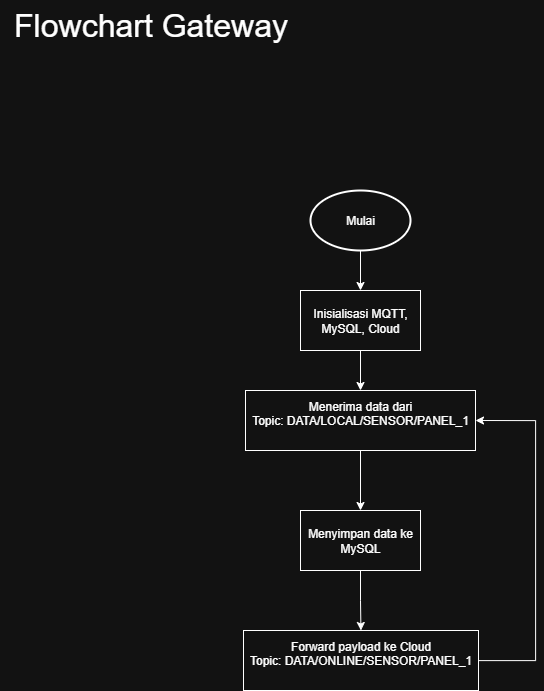

The diagram above was exported from draw.io. Its source (the exported page's mxGraphModel, read from the mxfile embedded in the PNG):
<mxGraphModel dx="1662" dy="1011" grid="1" gridSize="10" guides="1" tooltips="1" connect="1" arrows="1" fold="1" page="1" pageScale="1" pageWidth="850" pageHeight="1100" math="0" shadow="0">
  <root>
    <mxCell id="0" />
    <mxCell id="1" parent="0" />
    <mxCell id="mwl4mUBcZcJNMLpgec1L-11" value="&lt;font style=&quot;font-size: 32px;&quot;&gt;Flowchart Gateway&lt;/font&gt;" style="text;html=1;align=center;verticalAlign=middle;resizable=0;points=[];autosize=1;strokeColor=none;fillColor=none;" vertex="1" parent="1">
      <mxGeometry x="36" y="40" width="300" height="50" as="geometry" />
    </mxCell>
    <mxCell id="mwl4mUBcZcJNMLpgec1L-12" value="" style="group" vertex="1" connectable="0" parent="1">
      <mxGeometry x="279" y="230" width="292" height="500" as="geometry" />
    </mxCell>
    <mxCell id="mwl4mUBcZcJNMLpgec1L-6" value="" style="edgeStyle=orthogonalEdgeStyle;rounded=0;orthogonalLoop=1;jettySize=auto;html=1;" edge="1" parent="mwl4mUBcZcJNMLpgec1L-12" source="mwl4mUBcZcJNMLpgec1L-1" target="mwl4mUBcZcJNMLpgec1L-2">
      <mxGeometry relative="1" as="geometry" />
    </mxCell>
    <mxCell id="mwl4mUBcZcJNMLpgec1L-1" value="Mulai" style="strokeWidth=2;html=1;shape=mxgraph.flowchart.start_1;whiteSpace=wrap;" vertex="1" parent="mwl4mUBcZcJNMLpgec1L-12">
      <mxGeometry x="67" width="100" height="60" as="geometry" />
    </mxCell>
    <mxCell id="mwl4mUBcZcJNMLpgec1L-7" value="" style="edgeStyle=orthogonalEdgeStyle;rounded=0;orthogonalLoop=1;jettySize=auto;html=1;" edge="1" parent="mwl4mUBcZcJNMLpgec1L-12" source="mwl4mUBcZcJNMLpgec1L-2" target="mwl4mUBcZcJNMLpgec1L-3">
      <mxGeometry relative="1" as="geometry" />
    </mxCell>
    <mxCell id="mwl4mUBcZcJNMLpgec1L-2" value="Inisialisasi MQTT, MySQL, Cloud" style="rounded=0;whiteSpace=wrap;html=1;" vertex="1" parent="mwl4mUBcZcJNMLpgec1L-12">
      <mxGeometry x="57" y="100" width="120" height="60" as="geometry" />
    </mxCell>
    <mxCell id="mwl4mUBcZcJNMLpgec1L-8" value="" style="edgeStyle=orthogonalEdgeStyle;rounded=0;orthogonalLoop=1;jettySize=auto;html=1;" edge="1" parent="mwl4mUBcZcJNMLpgec1L-12" source="mwl4mUBcZcJNMLpgec1L-3" target="mwl4mUBcZcJNMLpgec1L-4">
      <mxGeometry relative="1" as="geometry" />
    </mxCell>
    <mxCell id="mwl4mUBcZcJNMLpgec1L-3" value="Menerima data dari Topic:&amp;nbsp;&lt;span style=&quot;background-color: transparent;&quot;&gt;DATA/LOCAL/SENSOR/PANEL_1&lt;/span&gt;&lt;div&gt;&lt;span style=&quot;background-color: transparent; color: light-dark(rgb(0, 0, 0), rgb(255, 255, 255));&quot;&gt;&lt;br&gt;&lt;/span&gt;&lt;/div&gt;" style="rounded=0;whiteSpace=wrap;html=1;" vertex="1" parent="mwl4mUBcZcJNMLpgec1L-12">
      <mxGeometry x="2" y="200" width="230" height="60" as="geometry" />
    </mxCell>
    <mxCell id="mwl4mUBcZcJNMLpgec1L-9" value="" style="edgeStyle=orthogonalEdgeStyle;rounded=0;orthogonalLoop=1;jettySize=auto;html=1;" edge="1" parent="mwl4mUBcZcJNMLpgec1L-12" source="mwl4mUBcZcJNMLpgec1L-4" target="mwl4mUBcZcJNMLpgec1L-5">
      <mxGeometry relative="1" as="geometry" />
    </mxCell>
    <mxCell id="mwl4mUBcZcJNMLpgec1L-4" value="Menyimpan data ke MySQL" style="rounded=0;whiteSpace=wrap;html=1;" vertex="1" parent="mwl4mUBcZcJNMLpgec1L-12">
      <mxGeometry x="57" y="320" width="120" height="60" as="geometry" />
    </mxCell>
    <mxCell id="mwl4mUBcZcJNMLpgec1L-10" style="edgeStyle=orthogonalEdgeStyle;rounded=0;orthogonalLoop=1;jettySize=auto;html=1;entryX=1;entryY=0.5;entryDx=0;entryDy=0;" edge="1" parent="mwl4mUBcZcJNMLpgec1L-12" source="mwl4mUBcZcJNMLpgec1L-5" target="mwl4mUBcZcJNMLpgec1L-3">
      <mxGeometry relative="1" as="geometry">
        <Array as="points">
          <mxPoint x="292" y="470" />
          <mxPoint x="292" y="230" />
        </Array>
      </mxGeometry>
    </mxCell>
    <mxCell id="mwl4mUBcZcJNMLpgec1L-5" value="Forward payload ke Cloud Topic:&amp;nbsp;&lt;span style=&quot;background-color: transparent;&quot;&gt;DATA/ONLINE/SENSOR/PANEL_1&lt;/span&gt;&lt;div&gt;&lt;span style=&quot;background-color: transparent; color: light-dark(rgb(0, 0, 0), rgb(255, 255, 255));&quot;&gt;&lt;br&gt;&lt;/span&gt;&lt;/div&gt;" style="rounded=0;whiteSpace=wrap;html=1;" vertex="1" parent="mwl4mUBcZcJNMLpgec1L-12">
      <mxGeometry y="440" width="235" height="60" as="geometry" />
    </mxCell>
  </root>
</mxGraphModel>